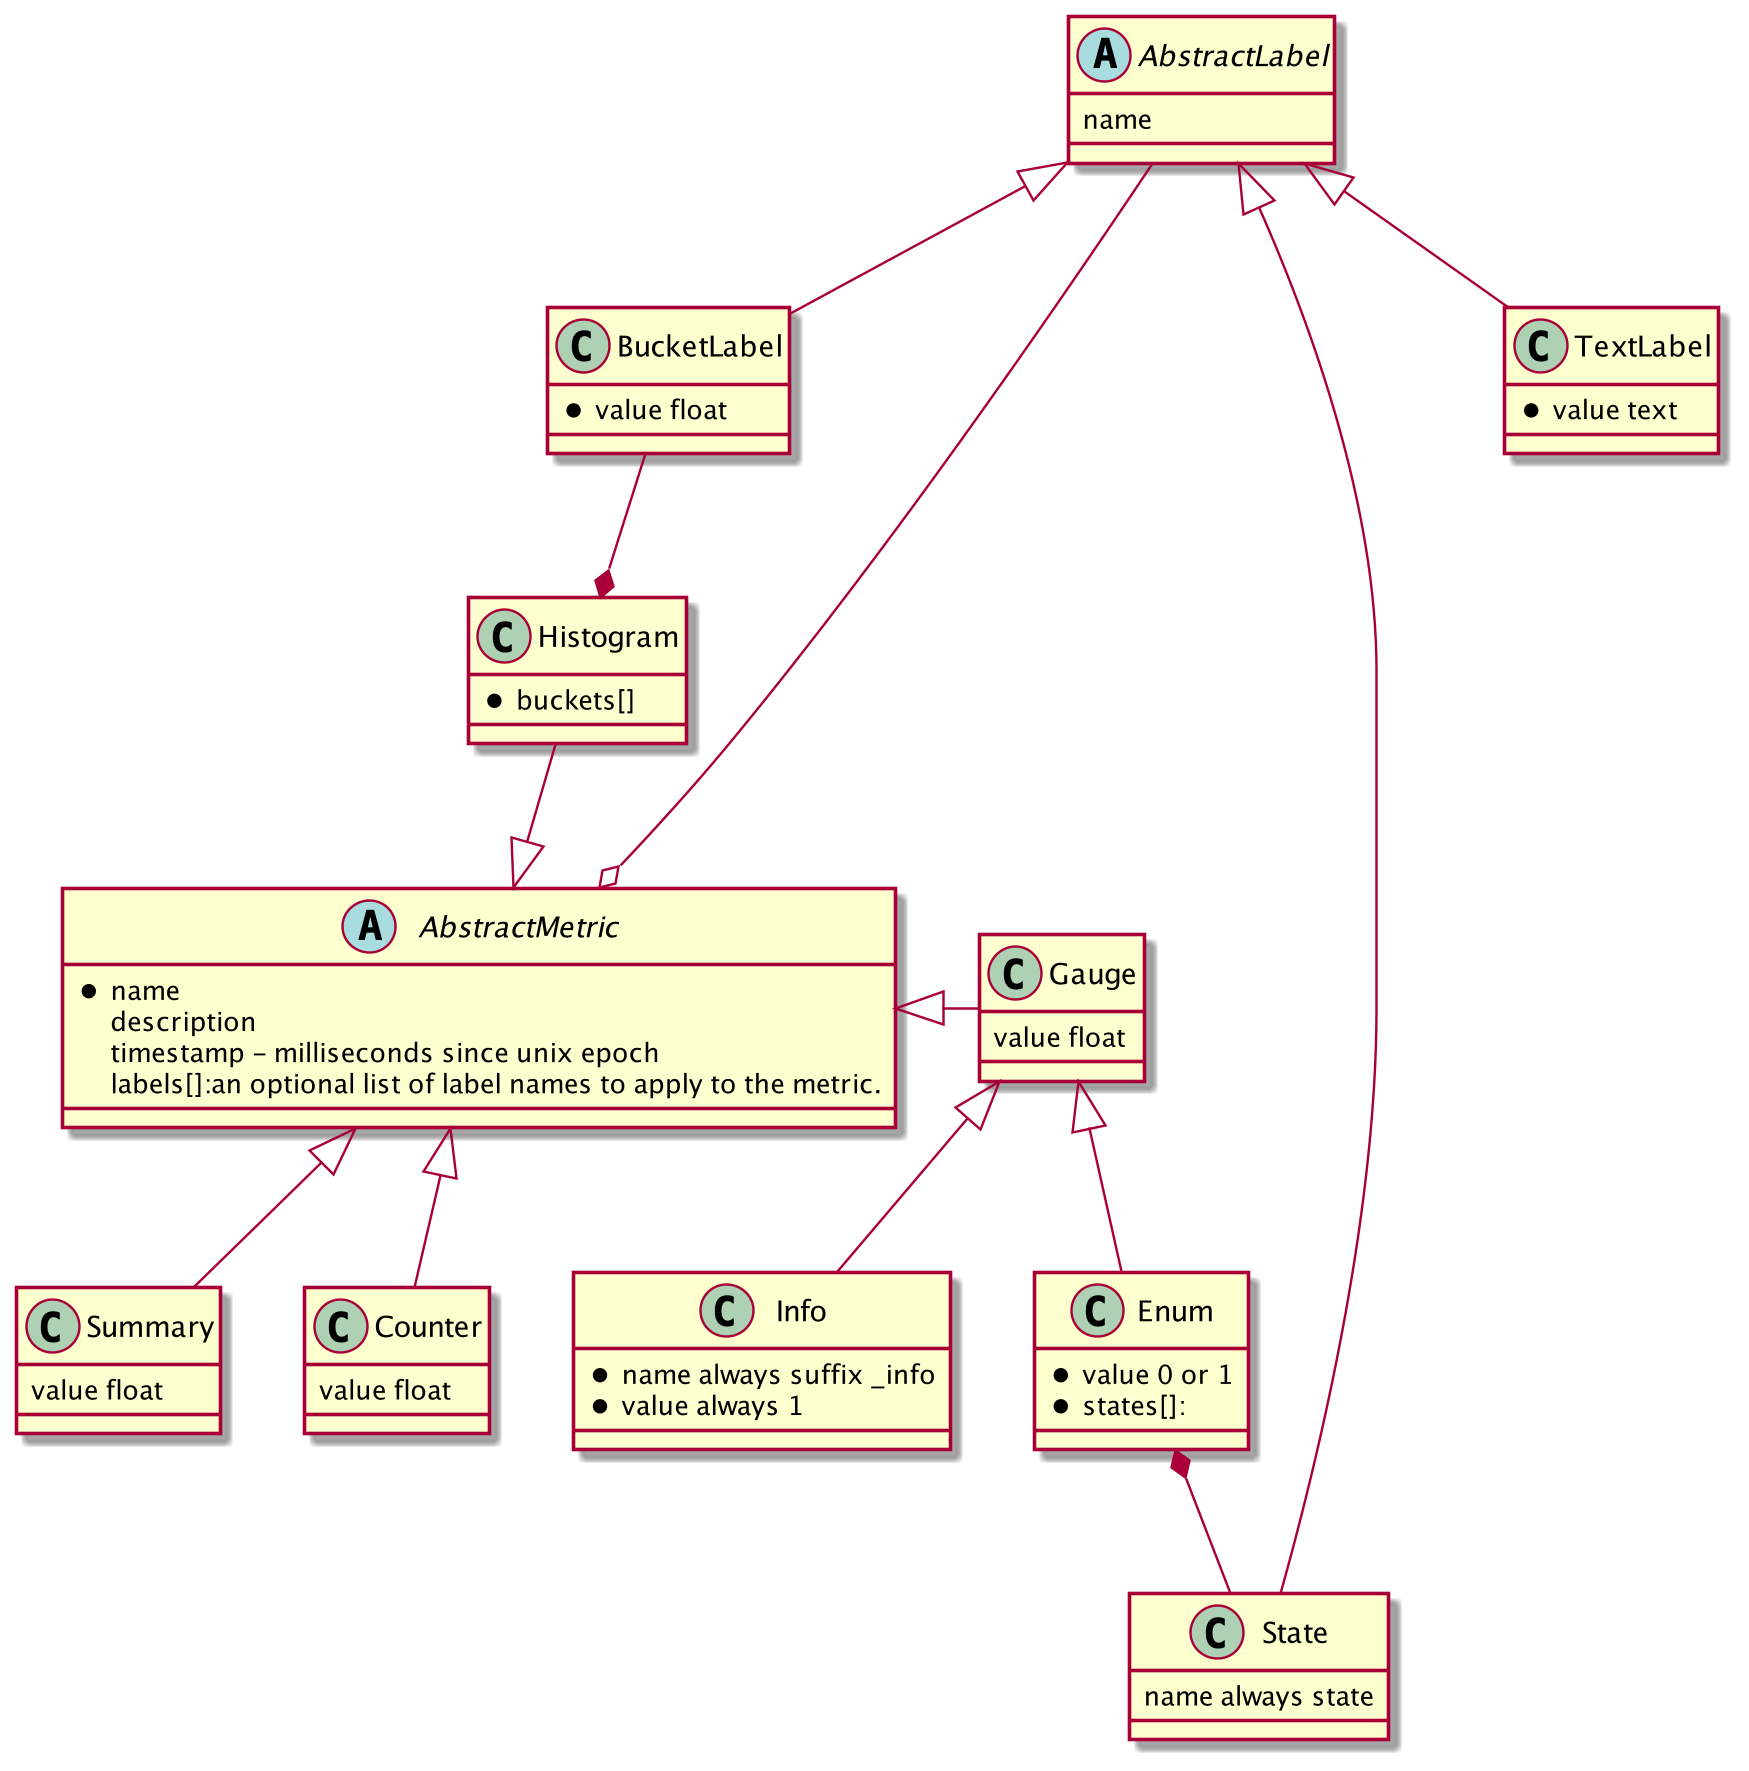

The diagram above was rendered by PlantUML. Its source (embedded in the PNG):
@startuml
'skinparam noteBackgroundColor blue
'skinparam noteBackgroundColor<<myStyle>> red
'https://plantuml.com/class-diagram

'metric_name ["{" label_name "=" `"` label_value `"`
'{ "," label_name "=" `"` label_value `"` } [ "," ] "}"] value [ timestamp ]
'
'https://grafana.com/blog/2020/02/04/introduction-to-promql-the-prometheus-query-language/
'race_duration_seconds_bucket{app="klt",le="21600"} 0
'race_duration_seconds_bucket{app="klt",le="25200"} 2
'race_duration_seconds_bucket{app="klt",le="28800"} 7
'race_duration_seconds_bucket{app="klt",le="32400"} 7
'race_duration_seconds_bucket{app="klt",le="36000"} 10
'race_duration_seconds_bucket{app="klt",le="39600"} 10
'race_duration_seconds_bucket{app="klt",le="+Inf"} 11
'race_duration_seconds_count 11
'race_duration_seconds_sum 511200

'enum and info metric types
'Info¶
'
'Info tracks key-value information, usually about a whole target.
'
'from prometheus_client import Info
'i = Info('my_build_version', 'Description of info')
'i.info({'version': '1.2.3', 'buildhost': 'foo@bar'})
'Enum¶
'
'Enum tracks which of a set of states something is currently in.
'
'from prometheus_client import Enum
'e = Enum('my_task_state', 'Description of enum',
'        states=['starting', 'running', 'stopped'])
'e.state('running')
class Info{
*name always suffix _info
*value always 1
}
'note left:node_uname_info{instance=”10.0.2.15:9100”}
'node_uname_info{domainname="(none)",endpoint="node-exporter", instance="10.0.2.15:9100",job="node-exporter-service",machine="x86_64", namespace="monitoring",nodename="minikube",pod="node-exporter-r88r6", release="4.15.0",service="node-exporter-service",sysname="Linux", version="#1 SMP Fri Dec 21 23:51:58 UTC 2018"} 1



class Gauge {
value float
}
'note right:value is incremented\nwith each result\nfrom queries
class Counter{
value float
}
'note right:value is incremented\nwith each result\nfrom queries
class Histogram {
    *buckets[]
}
'note left:each result from\nqueries is added to\nobservations\none bucket +Inf mandatory

class Summary{
    value float
}
'note left:each result from\nqueries is added to\nobservations

class Enum {
*value 0 or 1
*states[]:
}
'node_systemd_unit_state{name="kubelet.service"}
'node_systemd_unit_state{endpoint="node-exporter",instance="10.0.2.15:9100",job="node-exporter-service",name="kubelet.service", namespace="monitoring",pod="node-exporter-jx2c2", state="activating"} 0
'node_systemd_unit_state{endpoint="node-exporter",instance="10.0.2.15:9100",job="node-exporter-service",name="kubelet.service", namespace="monitoring",pod="node-exporter-jx2c2", state="active"} 1
'node_systemd_unit_state{endpoint="node-exporter",instance="10.0.2.15:9100",job="node-exporter-service",name="kubelet.service", namespace="monitoring",pod="node-exporter-jx2c2", state="deactivating"} 0
'node_systemd_unit_state{endpoint="node-exporter",instance="10.0.2.15:9100",job="node-exporter-service",name="kubelet.service", namespace="monitoring",pod="node-exporter-jx2c2", state="failed"} 0
'node_systemd_unit_state{endpoint="node-exporter",instance="10.0.2.15:9100",job="node-exporter-service",name="kubelet.service", namespace="monitoring",pod="node-exporter-jx2c2"", state="inactive"} 0


'note left:a list of string\nvalues for\npossible states

class State{
name always state
}


abstract class AbstractLabel {
    name
}

class TextLabel{
    *value text
}

class BucketLabel {
*value float
}



abstract class AbstractMetric {
    *name
    description
    timestamp - milliseconds since unix epoch
    labels[]:an optional list of label names to apply to the metric.
}

Histogram *-u- BucketLabel
Enum *-- State
AbstractLabel <|--State
AbstractLabel <|--TextLabel
AbstractLabel <|--BucketLabel
AbstractMetric o-l- AbstractLabel
AbstractMetric<|-r- Gauge
AbstractMetric<|-- Counter
AbstractMetric<|-u- Histogram
AbstractMetric<|-- Summary
Gauge <|--Info
Gauge <|--Enum

@enduml